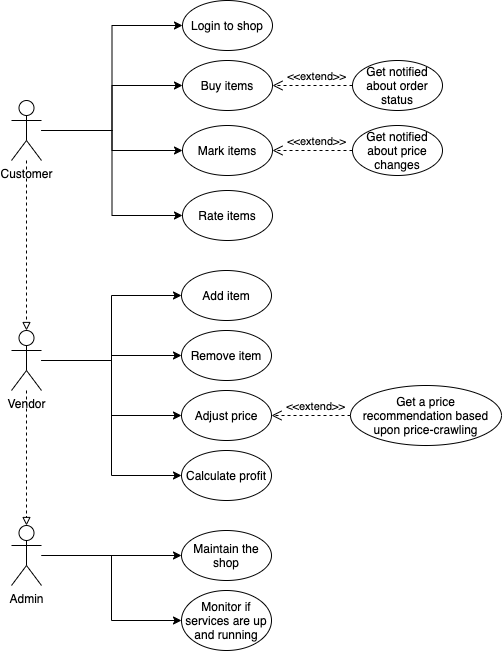

The diagram above was exported from draw.io. Its source (the exported page's mxGraphModel, read from the mxfile embedded in the PNG):
<mxGraphModel dx="1023" dy="794" grid="1" gridSize="10" guides="1" tooltips="1" connect="1" arrows="1" fold="1" page="1" pageScale="1" pageWidth="827" pageHeight="1169" math="0" shadow="0">
  <root>
    <mxCell id="0" />
    <mxCell id="1" parent="0" />
    <mxCell id="oev_e2eODMc2tKA63F-Z-46" style="edgeStyle=orthogonalEdgeStyle;rounded=0;orthogonalLoop=1;jettySize=auto;html=1;entryX=0;entryY=0.5;entryDx=0;entryDy=0;" parent="1" source="oev_e2eODMc2tKA63F-Z-6" target="oev_e2eODMc2tKA63F-Z-45" edge="1">
      <mxGeometry relative="1" as="geometry" />
    </mxCell>
    <mxCell id="oev_e2eODMc2tKA63F-Z-6" value="Admin" style="shape=umlActor;verticalLabelPosition=bottom;verticalAlign=top;html=1;outlineConnect=0;" parent="1" vertex="1">
      <mxGeometry x="30" y="555" width="30" height="60" as="geometry" />
    </mxCell>
    <mxCell id="oev_e2eODMc2tKA63F-Z-29" style="edgeStyle=orthogonalEdgeStyle;rounded=0;orthogonalLoop=1;jettySize=auto;html=1;endArrow=block;endFill=0;dashed=1;" parent="1" source="oev_e2eODMc2tKA63F-Z-7" target="oev_e2eODMc2tKA63F-Z-6" edge="1">
      <mxGeometry relative="1" as="geometry" />
    </mxCell>
    <mxCell id="oev_e2eODMc2tKA63F-Z-41" style="edgeStyle=orthogonalEdgeStyle;rounded=0;orthogonalLoop=1;jettySize=auto;html=1;entryX=0;entryY=0.5;entryDx=0;entryDy=0;" parent="1" source="oev_e2eODMc2tKA63F-Z-7" target="oev_e2eODMc2tKA63F-Z-37" edge="1">
      <mxGeometry relative="1" as="geometry" />
    </mxCell>
    <mxCell id="oev_e2eODMc2tKA63F-Z-42" style="edgeStyle=orthogonalEdgeStyle;rounded=0;orthogonalLoop=1;jettySize=auto;html=1;" parent="1" source="oev_e2eODMc2tKA63F-Z-7" target="oev_e2eODMc2tKA63F-Z-38" edge="1">
      <mxGeometry relative="1" as="geometry" />
    </mxCell>
    <mxCell id="oev_e2eODMc2tKA63F-Z-43" style="edgeStyle=orthogonalEdgeStyle;rounded=0;orthogonalLoop=1;jettySize=auto;html=1;" parent="1" source="oev_e2eODMc2tKA63F-Z-7" target="oev_e2eODMc2tKA63F-Z-39" edge="1">
      <mxGeometry relative="1" as="geometry" />
    </mxCell>
    <mxCell id="oev_e2eODMc2tKA63F-Z-44" style="edgeStyle=orthogonalEdgeStyle;rounded=0;orthogonalLoop=1;jettySize=auto;html=1;entryX=0;entryY=0.5;entryDx=0;entryDy=0;" parent="1" source="oev_e2eODMc2tKA63F-Z-7" target="oev_e2eODMc2tKA63F-Z-40" edge="1">
      <mxGeometry relative="1" as="geometry">
        <Array as="points">
          <mxPoint x="130" y="390" />
          <mxPoint x="130" y="505" />
        </Array>
      </mxGeometry>
    </mxCell>
    <mxCell id="oev_e2eODMc2tKA63F-Z-7" value="Vendor" style="shape=umlActor;verticalLabelPosition=bottom;verticalAlign=top;html=1;outlineConnect=0;" parent="1" vertex="1">
      <mxGeometry x="30" y="360" width="30" height="60" as="geometry" />
    </mxCell>
    <mxCell id="oev_e2eODMc2tKA63F-Z-24" style="edgeStyle=orthogonalEdgeStyle;rounded=0;orthogonalLoop=1;jettySize=auto;html=1;entryX=0;entryY=0.5;entryDx=0;entryDy=0;" parent="1" source="oev_e2eODMc2tKA63F-Z-8" target="oev_e2eODMc2tKA63F-Z-21" edge="1">
      <mxGeometry relative="1" as="geometry" />
    </mxCell>
    <mxCell id="oev_e2eODMc2tKA63F-Z-25" style="edgeStyle=orthogonalEdgeStyle;rounded=0;orthogonalLoop=1;jettySize=auto;html=1;entryX=0;entryY=0.5;entryDx=0;entryDy=0;" parent="1" source="oev_e2eODMc2tKA63F-Z-8" target="oev_e2eODMc2tKA63F-Z-20" edge="1">
      <mxGeometry relative="1" as="geometry" />
    </mxCell>
    <mxCell id="oev_e2eODMc2tKA63F-Z-26" style="edgeStyle=orthogonalEdgeStyle;rounded=0;orthogonalLoop=1;jettySize=auto;html=1;entryX=0;entryY=0.5;entryDx=0;entryDy=0;" parent="1" source="oev_e2eODMc2tKA63F-Z-8" target="oev_e2eODMc2tKA63F-Z-19" edge="1">
      <mxGeometry relative="1" as="geometry" />
    </mxCell>
    <mxCell id="oev_e2eODMc2tKA63F-Z-27" style="edgeStyle=orthogonalEdgeStyle;rounded=0;orthogonalLoop=1;jettySize=auto;html=1;entryX=0;entryY=0.5;entryDx=0;entryDy=0;" parent="1" source="oev_e2eODMc2tKA63F-Z-8" target="oev_e2eODMc2tKA63F-Z-23" edge="1">
      <mxGeometry relative="1" as="geometry" />
    </mxCell>
    <mxCell id="oev_e2eODMc2tKA63F-Z-28" style="edgeStyle=orthogonalEdgeStyle;rounded=0;orthogonalLoop=1;jettySize=auto;html=1;endArrow=block;endFill=0;dashed=1;" parent="1" source="oev_e2eODMc2tKA63F-Z-8" target="oev_e2eODMc2tKA63F-Z-7" edge="1">
      <mxGeometry relative="1" as="geometry" />
    </mxCell>
    <mxCell id="oev_e2eODMc2tKA63F-Z-8" value="Customer" style="shape=umlActor;verticalLabelPosition=bottom;verticalAlign=top;html=1;outlineConnect=0;" parent="1" vertex="1">
      <mxGeometry x="30" y="130" width="30" height="60" as="geometry" />
    </mxCell>
    <mxCell id="oev_e2eODMc2tKA63F-Z-19" value="Buy items" style="ellipse;whiteSpace=wrap;html=1;" parent="1" vertex="1">
      <mxGeometry x="201" y="90" width="90" height="50" as="geometry" />
    </mxCell>
    <mxCell id="oev_e2eODMc2tKA63F-Z-20" value="Mark items" style="ellipse;whiteSpace=wrap;html=1;" parent="1" vertex="1">
      <mxGeometry x="201" y="155" width="90" height="50" as="geometry" />
    </mxCell>
    <mxCell id="oev_e2eODMc2tKA63F-Z-21" value="Rate items" style="ellipse;whiteSpace=wrap;html=1;" parent="1" vertex="1">
      <mxGeometry x="201" y="220" width="90" height="50" as="geometry" />
    </mxCell>
    <mxCell id="oev_e2eODMc2tKA63F-Z-22" style="edgeStyle=orthogonalEdgeStyle;rounded=0;orthogonalLoop=1;jettySize=auto;html=1;exitX=0.5;exitY=1;exitDx=0;exitDy=0;" parent="1" source="oev_e2eODMc2tKA63F-Z-21" target="oev_e2eODMc2tKA63F-Z-21" edge="1">
      <mxGeometry relative="1" as="geometry" />
    </mxCell>
    <mxCell id="oev_e2eODMc2tKA63F-Z-23" value="Login to shop" style="ellipse;whiteSpace=wrap;html=1;" parent="1" vertex="1">
      <mxGeometry x="201" y="30" width="90" height="50" as="geometry" />
    </mxCell>
    <mxCell id="oev_e2eODMc2tKA63F-Z-30" value="&amp;lt;&amp;lt;extend&amp;gt;&amp;gt;" style="html=1;verticalAlign=bottom;endArrow=open;dashed=1;endSize=8;entryX=1;entryY=0.5;entryDx=0;entryDy=0;exitX=0;exitY=0.5;exitDx=0;exitDy=0;" parent="1" source="oev_e2eODMc2tKA63F-Z-31" target="oev_e2eODMc2tKA63F-Z-20" edge="1">
      <mxGeometry x="-0.1111" relative="1" as="geometry">
        <mxPoint x="411" y="134.5" as="sourcePoint" />
        <mxPoint x="331" y="134.5" as="targetPoint" />
        <mxPoint as="offset" />
      </mxGeometry>
    </mxCell>
    <mxCell id="oev_e2eODMc2tKA63F-Z-31" value="Get notified about price changes" style="ellipse;whiteSpace=wrap;html=1;" parent="1" vertex="1">
      <mxGeometry x="371" y="155" width="90" height="50" as="geometry" />
    </mxCell>
    <mxCell id="oev_e2eODMc2tKA63F-Z-33" value="Get notified about order status" style="ellipse;whiteSpace=wrap;html=1;" parent="1" vertex="1">
      <mxGeometry x="371" y="90" width="90" height="50" as="geometry" />
    </mxCell>
    <mxCell id="oev_e2eODMc2tKA63F-Z-35" value="&amp;lt;&amp;lt;extend&amp;gt;&amp;gt;" style="html=1;verticalAlign=bottom;endArrow=open;dashed=1;endSize=8;entryX=1;entryY=0.5;entryDx=0;entryDy=0;exitX=0;exitY=0.5;exitDx=0;exitDy=0;" parent="1" source="oev_e2eODMc2tKA63F-Z-33" target="oev_e2eODMc2tKA63F-Z-19" edge="1">
      <mxGeometry x="-0.1111" relative="1" as="geometry">
        <mxPoint x="391" y="204.5" as="sourcePoint" />
        <mxPoint x="291" y="204.5" as="targetPoint" />
        <mxPoint as="offset" />
      </mxGeometry>
    </mxCell>
    <mxCell id="oev_e2eODMc2tKA63F-Z-37" value="Add item" style="ellipse;whiteSpace=wrap;html=1;" parent="1" vertex="1">
      <mxGeometry x="200" y="300" width="90" height="50" as="geometry" />
    </mxCell>
    <mxCell id="oev_e2eODMc2tKA63F-Z-38" value="Remove item" style="ellipse;whiteSpace=wrap;html=1;" parent="1" vertex="1">
      <mxGeometry x="200" y="360" width="90" height="50" as="geometry" />
    </mxCell>
    <mxCell id="oev_e2eODMc2tKA63F-Z-39" value="Adjust price" style="ellipse;whiteSpace=wrap;html=1;" parent="1" vertex="1">
      <mxGeometry x="200" y="420" width="90" height="50" as="geometry" />
    </mxCell>
    <mxCell id="oev_e2eODMc2tKA63F-Z-40" value="Calculate profit" style="ellipse;whiteSpace=wrap;html=1;" parent="1" vertex="1">
      <mxGeometry x="200" y="480" width="90" height="50" as="geometry" />
    </mxCell>
    <mxCell id="oev_e2eODMc2tKA63F-Z-45" value="Maintain the shop" style="ellipse;whiteSpace=wrap;html=1;" parent="1" vertex="1">
      <mxGeometry x="200" y="560" width="90" height="50" as="geometry" />
    </mxCell>
    <mxCell id="G_8NFk1SbvLc38KBo15U-2" value="Get a price recommendation based upon price-crawling" style="ellipse;whiteSpace=wrap;html=1;" vertex="1" parent="1">
      <mxGeometry x="369" y="415" width="151" height="60" as="geometry" />
    </mxCell>
    <mxCell id="G_8NFk1SbvLc38KBo15U-3" value="&amp;lt;&amp;lt;extend&amp;gt;&amp;gt;" style="html=1;verticalAlign=bottom;endArrow=open;dashed=1;endSize=8;entryX=1;entryY=0.5;entryDx=0;entryDy=0;exitX=0;exitY=0.5;exitDx=0;exitDy=0;" edge="1" parent="1" source="G_8NFk1SbvLc38KBo15U-2" target="oev_e2eODMc2tKA63F-Z-39">
      <mxGeometry x="-0.1111" relative="1" as="geometry">
        <mxPoint x="390" y="444.5" as="sourcePoint" />
        <mxPoint x="310" y="444.5" as="targetPoint" />
        <mxPoint as="offset" />
      </mxGeometry>
    </mxCell>
    <mxCell id="G_8NFk1SbvLc38KBo15U-4" value="Monitor if services are up and running" style="ellipse;whiteSpace=wrap;html=1;" vertex="1" parent="1">
      <mxGeometry x="200" y="620" width="90" height="60" as="geometry" />
    </mxCell>
    <mxCell id="G_8NFk1SbvLc38KBo15U-5" style="edgeStyle=orthogonalEdgeStyle;rounded=0;orthogonalLoop=1;jettySize=auto;html=1;entryX=0;entryY=0.5;entryDx=0;entryDy=0;" edge="1" parent="1" source="oev_e2eODMc2tKA63F-Z-6" target="G_8NFk1SbvLc38KBo15U-4">
      <mxGeometry relative="1" as="geometry">
        <mxPoint x="70" y="595" as="sourcePoint" />
        <mxPoint x="210" y="595" as="targetPoint" />
      </mxGeometry>
    </mxCell>
  </root>
</mxGraphModel>